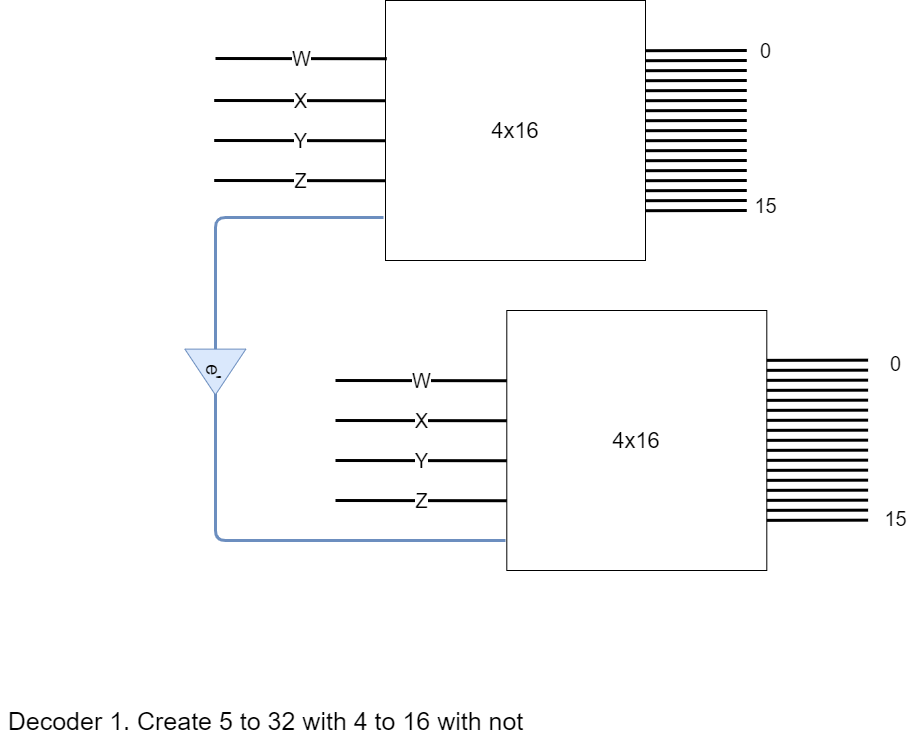

The diagram above was exported from draw.io. Its source (the exported page's mxGraphModel, read from the mxfile embedded in the PNG):
<mxGraphModel dx="2364" dy="777" grid="1" gridSize="10" guides="1" tooltips="1" connect="1" arrows="1" fold="1" page="1" pageScale="1" pageWidth="1169" pageHeight="827" math="0" shadow="0">
  <root>
    <mxCell id="Y3NhEuC_Rywo_tJpqaFj-0" />
    <mxCell id="Y3NhEuC_Rywo_tJpqaFj-1" parent="Y3NhEuC_Rywo_tJpqaFj-0" />
    <mxCell id="m1iONcPjjyY3uPRZDx3P-0" value="&lt;font style=&quot;font-size: 22px&quot;&gt;4x16&lt;/font&gt;" style="whiteSpace=wrap;html=1;aspect=fixed;" vertex="1" parent="Y3NhEuC_Rywo_tJpqaFj-1">
      <mxGeometry x="410" y="900" width="260" height="260" as="geometry" />
    </mxCell>
    <mxCell id="m1iONcPjjyY3uPRZDx3P-1" value="Decoder 1. Create 5 to 32 with 4 to 16 with not" style="text;html=1;align=center;verticalAlign=middle;resizable=0;points=[];autosize=1;fontSize=25;" vertex="1" parent="Y3NhEuC_Rywo_tJpqaFj-1">
      <mxGeometry x="25" y="1600" width="530" height="40" as="geometry" />
    </mxCell>
    <mxCell id="m1iONcPjjyY3uPRZDx3P-2" value="&lt;font style=&quot;font-size: 22px&quot;&gt;4x16&lt;/font&gt;" style="whiteSpace=wrap;html=1;aspect=fixed;" vertex="1" parent="Y3NhEuC_Rywo_tJpqaFj-1">
      <mxGeometry x="531.3" y="1210" width="260" height="260" as="geometry" />
    </mxCell>
    <mxCell id="m1iONcPjjyY3uPRZDx3P-3" value="W" style="endArrow=none;html=1;strokeWidth=3;fontSize=20;entryX=0.005;entryY=0.224;entryDx=0;entryDy=0;entryPerimeter=0;" edge="1" parent="Y3NhEuC_Rywo_tJpqaFj-1" target="m1iONcPjjyY3uPRZDx3P-0">
      <mxGeometry width="50" height="50" relative="1" as="geometry">
        <mxPoint x="240" y="958" as="sourcePoint" />
        <mxPoint x="270" y="940" as="targetPoint" />
      </mxGeometry>
    </mxCell>
    <mxCell id="m1iONcPjjyY3uPRZDx3P-4" value="X" style="endArrow=none;html=1;strokeWidth=3;fontSize=20;entryX=0.005;entryY=0.224;entryDx=0;entryDy=0;entryPerimeter=0;" edge="1" parent="Y3NhEuC_Rywo_tJpqaFj-1">
      <mxGeometry width="50" height="50" relative="1" as="geometry">
        <mxPoint x="238.69999999999982" y="1000" as="sourcePoint" />
        <mxPoint x="410" y="1000.2399999999998" as="targetPoint" />
      </mxGeometry>
    </mxCell>
    <mxCell id="m1iONcPjjyY3uPRZDx3P-5" value="Y" style="endArrow=none;html=1;strokeWidth=3;fontSize=20;entryX=0.005;entryY=0.224;entryDx=0;entryDy=0;entryPerimeter=0;" edge="1" parent="Y3NhEuC_Rywo_tJpqaFj-1">
      <mxGeometry width="50" height="50" relative="1" as="geometry">
        <mxPoint x="238.69999999999982" y="1040" as="sourcePoint" />
        <mxPoint x="410" y="1040.2399999999998" as="targetPoint" />
      </mxGeometry>
    </mxCell>
    <mxCell id="m1iONcPjjyY3uPRZDx3P-6" value="Z" style="endArrow=none;html=1;strokeWidth=3;fontSize=20;entryX=0.005;entryY=0.224;entryDx=0;entryDy=0;entryPerimeter=0;" edge="1" parent="Y3NhEuC_Rywo_tJpqaFj-1">
      <mxGeometry width="50" height="50" relative="1" as="geometry">
        <mxPoint x="238.69999999999982" y="1080" as="sourcePoint" />
        <mxPoint x="410" y="1080.2399999999998" as="targetPoint" />
      </mxGeometry>
    </mxCell>
    <mxCell id="m1iONcPjjyY3uPRZDx3P-7" value="W" style="endArrow=none;html=1;strokeWidth=3;fontSize=20;entryX=0.005;entryY=0.224;entryDx=0;entryDy=0;entryPerimeter=0;" edge="1" parent="Y3NhEuC_Rywo_tJpqaFj-1">
      <mxGeometry width="50" height="50" relative="1" as="geometry">
        <mxPoint x="360" y="1280" as="sourcePoint" />
        <mxPoint x="531.3000000000002" y="1280.2399999999998" as="targetPoint" />
      </mxGeometry>
    </mxCell>
    <mxCell id="m1iONcPjjyY3uPRZDx3P-8" value="X" style="endArrow=none;html=1;strokeWidth=3;fontSize=20;entryX=0.005;entryY=0.224;entryDx=0;entryDy=0;entryPerimeter=0;" edge="1" parent="Y3NhEuC_Rywo_tJpqaFj-1">
      <mxGeometry width="50" height="50" relative="1" as="geometry">
        <mxPoint x="360" y="1320" as="sourcePoint" />
        <mxPoint x="531.3000000000002" y="1320.2399999999998" as="targetPoint" />
      </mxGeometry>
    </mxCell>
    <mxCell id="m1iONcPjjyY3uPRZDx3P-9" value="Y" style="endArrow=none;html=1;strokeWidth=3;fontSize=20;entryX=0.005;entryY=0.224;entryDx=0;entryDy=0;entryPerimeter=0;" edge="1" parent="Y3NhEuC_Rywo_tJpqaFj-1">
      <mxGeometry width="50" height="50" relative="1" as="geometry">
        <mxPoint x="360" y="1360" as="sourcePoint" />
        <mxPoint x="531.3000000000002" y="1360.2399999999998" as="targetPoint" />
      </mxGeometry>
    </mxCell>
    <mxCell id="m1iONcPjjyY3uPRZDx3P-10" value="Z" style="endArrow=none;html=1;strokeWidth=3;fontSize=20;entryX=0.005;entryY=0.224;entryDx=0;entryDy=0;entryPerimeter=0;" edge="1" parent="Y3NhEuC_Rywo_tJpqaFj-1">
      <mxGeometry width="50" height="50" relative="1" as="geometry">
        <mxPoint x="360" y="1400" as="sourcePoint" />
        <mxPoint x="531.3000000000002" y="1400.2399999999998" as="targetPoint" />
      </mxGeometry>
    </mxCell>
    <mxCell id="m1iONcPjjyY3uPRZDx3P-11" value="" style="endArrow=none;html=1;strokeWidth=3;fontSize=20;entryX=-0.008;entryY=0.835;entryDx=0;entryDy=0;entryPerimeter=0;fillColor=#dae8fc;strokeColor=#6c8ebf;" edge="1" parent="Y3NhEuC_Rywo_tJpqaFj-1" target="m1iONcPjjyY3uPRZDx3P-0">
      <mxGeometry width="50" height="50" relative="1" as="geometry">
        <mxPoint x="530" y="1440" as="sourcePoint" />
        <mxPoint x="380" y="1110" as="targetPoint" />
        <Array as="points">
          <mxPoint x="240" y="1440" />
          <mxPoint x="240" y="1117" />
        </Array>
      </mxGeometry>
    </mxCell>
    <mxCell id="m1iONcPjjyY3uPRZDx3P-12" value="e'" style="triangle;whiteSpace=wrap;html=1;fillColor=#dae8fc;fontSize=20;rotation=90;strokeColor=#6c8ebf;" vertex="1" parent="Y3NhEuC_Rywo_tJpqaFj-1">
      <mxGeometry x="217" y="1241" width="45.75" height="61" as="geometry" />
    </mxCell>
    <mxCell id="m1iONcPjjyY3uPRZDx3P-13" value="" style="endArrow=none;html=1;strokeWidth=3;fontSize=20;exitX=0.995;exitY=0.02;exitDx=0;exitDy=0;exitPerimeter=0;" edge="1" parent="Y3NhEuC_Rywo_tJpqaFj-1">
      <mxGeometry width="50" height="50" relative="1" as="geometry">
        <mxPoint x="670" y="960.1999999999998" as="sourcePoint" />
        <mxPoint x="771.3000000000002" y="960" as="targetPoint" />
      </mxGeometry>
    </mxCell>
    <mxCell id="m1iONcPjjyY3uPRZDx3P-14" value="" style="endArrow=none;html=1;strokeWidth=3;fontSize=20;exitX=0.995;exitY=0.02;exitDx=0;exitDy=0;exitPerimeter=0;" edge="1" parent="Y3NhEuC_Rywo_tJpqaFj-1">
      <mxGeometry width="50" height="50" relative="1" as="geometry">
        <mxPoint x="670" y="970.1999999999998" as="sourcePoint" />
        <mxPoint x="771.3000000000002" y="970" as="targetPoint" />
      </mxGeometry>
    </mxCell>
    <mxCell id="m1iONcPjjyY3uPRZDx3P-15" value="" style="endArrow=none;html=1;strokeWidth=3;fontSize=20;exitX=0.995;exitY=0.02;exitDx=0;exitDy=0;exitPerimeter=0;" edge="1" parent="Y3NhEuC_Rywo_tJpqaFj-1">
      <mxGeometry width="50" height="50" relative="1" as="geometry">
        <mxPoint x="670" y="980.1999999999998" as="sourcePoint" />
        <mxPoint x="771.3000000000002" y="980" as="targetPoint" />
      </mxGeometry>
    </mxCell>
    <mxCell id="m1iONcPjjyY3uPRZDx3P-16" value="" style="endArrow=none;html=1;strokeWidth=3;fontSize=20;exitX=0.995;exitY=0.02;exitDx=0;exitDy=0;exitPerimeter=0;" edge="1" parent="Y3NhEuC_Rywo_tJpqaFj-1">
      <mxGeometry width="50" height="50" relative="1" as="geometry">
        <mxPoint x="670" y="990.1999999999998" as="sourcePoint" />
        <mxPoint x="771.3000000000002" y="990" as="targetPoint" />
      </mxGeometry>
    </mxCell>
    <mxCell id="m1iONcPjjyY3uPRZDx3P-17" value="" style="endArrow=none;html=1;strokeWidth=3;fontSize=20;exitX=0.995;exitY=0.02;exitDx=0;exitDy=0;exitPerimeter=0;" edge="1" parent="Y3NhEuC_Rywo_tJpqaFj-1">
      <mxGeometry width="50" height="50" relative="1" as="geometry">
        <mxPoint x="670" y="1000.1999999999998" as="sourcePoint" />
        <mxPoint x="771.3000000000002" y="1000" as="targetPoint" />
      </mxGeometry>
    </mxCell>
    <mxCell id="m1iONcPjjyY3uPRZDx3P-18" value="" style="endArrow=none;html=1;strokeWidth=3;fontSize=20;exitX=0.995;exitY=0.02;exitDx=0;exitDy=0;exitPerimeter=0;" edge="1" parent="Y3NhEuC_Rywo_tJpqaFj-1">
      <mxGeometry width="50" height="50" relative="1" as="geometry">
        <mxPoint x="670" y="1010.1999999999998" as="sourcePoint" />
        <mxPoint x="771.3000000000002" y="1010" as="targetPoint" />
      </mxGeometry>
    </mxCell>
    <mxCell id="m1iONcPjjyY3uPRZDx3P-19" value="" style="endArrow=none;html=1;strokeWidth=3;fontSize=20;exitX=0.995;exitY=0.02;exitDx=0;exitDy=0;exitPerimeter=0;" edge="1" parent="Y3NhEuC_Rywo_tJpqaFj-1">
      <mxGeometry width="50" height="50" relative="1" as="geometry">
        <mxPoint x="670" y="1020.1999999999998" as="sourcePoint" />
        <mxPoint x="771.3000000000002" y="1020" as="targetPoint" />
      </mxGeometry>
    </mxCell>
    <mxCell id="m1iONcPjjyY3uPRZDx3P-20" value="" style="endArrow=none;html=1;strokeWidth=3;fontSize=20;exitX=0.995;exitY=0.02;exitDx=0;exitDy=0;exitPerimeter=0;" edge="1" parent="Y3NhEuC_Rywo_tJpqaFj-1">
      <mxGeometry width="50" height="50" relative="1" as="geometry">
        <mxPoint x="670" y="1030.1999999999998" as="sourcePoint" />
        <mxPoint x="771.3000000000002" y="1030" as="targetPoint" />
      </mxGeometry>
    </mxCell>
    <mxCell id="m1iONcPjjyY3uPRZDx3P-21" value="" style="endArrow=none;html=1;strokeWidth=3;fontSize=20;exitX=0.995;exitY=0.02;exitDx=0;exitDy=0;exitPerimeter=0;" edge="1" parent="Y3NhEuC_Rywo_tJpqaFj-1">
      <mxGeometry width="50" height="50" relative="1" as="geometry">
        <mxPoint x="670" y="1040.1999999999998" as="sourcePoint" />
        <mxPoint x="771.3000000000002" y="1040" as="targetPoint" />
      </mxGeometry>
    </mxCell>
    <mxCell id="m1iONcPjjyY3uPRZDx3P-22" value="" style="endArrow=none;html=1;strokeWidth=3;fontSize=20;exitX=0.995;exitY=0.02;exitDx=0;exitDy=0;exitPerimeter=0;" edge="1" parent="Y3NhEuC_Rywo_tJpqaFj-1">
      <mxGeometry width="50" height="50" relative="1" as="geometry">
        <mxPoint x="670" y="1050.1999999999998" as="sourcePoint" />
        <mxPoint x="771.3000000000002" y="1050" as="targetPoint" />
      </mxGeometry>
    </mxCell>
    <mxCell id="m1iONcPjjyY3uPRZDx3P-23" value="" style="endArrow=none;html=1;strokeWidth=3;fontSize=20;exitX=0.995;exitY=0.02;exitDx=0;exitDy=0;exitPerimeter=0;" edge="1" parent="Y3NhEuC_Rywo_tJpqaFj-1">
      <mxGeometry width="50" height="50" relative="1" as="geometry">
        <mxPoint x="670" y="1060.1999999999998" as="sourcePoint" />
        <mxPoint x="771.3000000000002" y="1060" as="targetPoint" />
      </mxGeometry>
    </mxCell>
    <mxCell id="m1iONcPjjyY3uPRZDx3P-24" value="" style="endArrow=none;html=1;strokeWidth=3;fontSize=20;exitX=0.995;exitY=0.02;exitDx=0;exitDy=0;exitPerimeter=0;" edge="1" parent="Y3NhEuC_Rywo_tJpqaFj-1">
      <mxGeometry width="50" height="50" relative="1" as="geometry">
        <mxPoint x="670" y="1070.1999999999998" as="sourcePoint" />
        <mxPoint x="771.3000000000002" y="1070" as="targetPoint" />
      </mxGeometry>
    </mxCell>
    <mxCell id="m1iONcPjjyY3uPRZDx3P-25" value="" style="endArrow=none;html=1;strokeWidth=3;fontSize=20;exitX=0.995;exitY=0.02;exitDx=0;exitDy=0;exitPerimeter=0;" edge="1" parent="Y3NhEuC_Rywo_tJpqaFj-1">
      <mxGeometry width="50" height="50" relative="1" as="geometry">
        <mxPoint x="670" y="1080.1999999999998" as="sourcePoint" />
        <mxPoint x="771.3000000000002" y="1080" as="targetPoint" />
      </mxGeometry>
    </mxCell>
    <mxCell id="m1iONcPjjyY3uPRZDx3P-26" value="" style="endArrow=none;html=1;strokeWidth=3;fontSize=20;exitX=0.995;exitY=0.02;exitDx=0;exitDy=0;exitPerimeter=0;" edge="1" parent="Y3NhEuC_Rywo_tJpqaFj-1">
      <mxGeometry width="50" height="50" relative="1" as="geometry">
        <mxPoint x="670" y="1090.1999999999998" as="sourcePoint" />
        <mxPoint x="771.3000000000002" y="1090" as="targetPoint" />
      </mxGeometry>
    </mxCell>
    <mxCell id="m1iONcPjjyY3uPRZDx3P-27" value="" style="endArrow=none;html=1;strokeWidth=3;fontSize=20;exitX=0.995;exitY=0.02;exitDx=0;exitDy=0;exitPerimeter=0;" edge="1" parent="Y3NhEuC_Rywo_tJpqaFj-1">
      <mxGeometry width="50" height="50" relative="1" as="geometry">
        <mxPoint x="670" y="1100.1999999999998" as="sourcePoint" />
        <mxPoint x="771.3000000000002" y="1100" as="targetPoint" />
      </mxGeometry>
    </mxCell>
    <mxCell id="m1iONcPjjyY3uPRZDx3P-28" value="" style="endArrow=none;html=1;strokeWidth=3;fontSize=20;exitX=0.995;exitY=0.02;exitDx=0;exitDy=0;exitPerimeter=0;" edge="1" parent="Y3NhEuC_Rywo_tJpqaFj-1">
      <mxGeometry width="50" height="50" relative="1" as="geometry">
        <mxPoint x="670" y="1110.1999999999998" as="sourcePoint" />
        <mxPoint x="771.3000000000002" y="1110" as="targetPoint" />
      </mxGeometry>
    </mxCell>
    <mxCell id="m1iONcPjjyY3uPRZDx3P-29" value="" style="endArrow=none;html=1;strokeWidth=3;fontSize=20;exitX=0.995;exitY=0.02;exitDx=0;exitDy=0;exitPerimeter=0;" edge="1" parent="Y3NhEuC_Rywo_tJpqaFj-1">
      <mxGeometry width="50" height="50" relative="1" as="geometry">
        <mxPoint x="670" y="950.1999999999998" as="sourcePoint" />
        <mxPoint x="771.3000000000002" y="950" as="targetPoint" />
      </mxGeometry>
    </mxCell>
    <mxCell id="m1iONcPjjyY3uPRZDx3P-30" value="" style="endArrow=none;html=1;strokeWidth=3;fontSize=20;exitX=0.995;exitY=0.02;exitDx=0;exitDy=0;exitPerimeter=0;" edge="1" parent="Y3NhEuC_Rywo_tJpqaFj-1">
      <mxGeometry width="50" height="50" relative="1" as="geometry">
        <mxPoint x="791.3000000000002" y="1269.8600000000001" as="sourcePoint" />
        <mxPoint x="892.5999999999999" y="1269.6599999999999" as="targetPoint" />
      </mxGeometry>
    </mxCell>
    <mxCell id="m1iONcPjjyY3uPRZDx3P-31" value="" style="endArrow=none;html=1;strokeWidth=3;fontSize=20;exitX=0.995;exitY=0.02;exitDx=0;exitDy=0;exitPerimeter=0;" edge="1" parent="Y3NhEuC_Rywo_tJpqaFj-1">
      <mxGeometry width="50" height="50" relative="1" as="geometry">
        <mxPoint x="791.3000000000002" y="1279.8600000000001" as="sourcePoint" />
        <mxPoint x="892.5999999999999" y="1279.6599999999999" as="targetPoint" />
      </mxGeometry>
    </mxCell>
    <mxCell id="m1iONcPjjyY3uPRZDx3P-32" value="" style="endArrow=none;html=1;strokeWidth=3;fontSize=20;exitX=0.995;exitY=0.02;exitDx=0;exitDy=0;exitPerimeter=0;" edge="1" parent="Y3NhEuC_Rywo_tJpqaFj-1">
      <mxGeometry width="50" height="50" relative="1" as="geometry">
        <mxPoint x="791.3000000000002" y="1289.8600000000001" as="sourcePoint" />
        <mxPoint x="892.5999999999999" y="1289.6599999999999" as="targetPoint" />
      </mxGeometry>
    </mxCell>
    <mxCell id="m1iONcPjjyY3uPRZDx3P-33" value="" style="endArrow=none;html=1;strokeWidth=3;fontSize=20;exitX=0.995;exitY=0.02;exitDx=0;exitDy=0;exitPerimeter=0;" edge="1" parent="Y3NhEuC_Rywo_tJpqaFj-1">
      <mxGeometry width="50" height="50" relative="1" as="geometry">
        <mxPoint x="791.3000000000002" y="1299.8600000000001" as="sourcePoint" />
        <mxPoint x="892.5999999999999" y="1299.6599999999999" as="targetPoint" />
      </mxGeometry>
    </mxCell>
    <mxCell id="m1iONcPjjyY3uPRZDx3P-34" value="" style="endArrow=none;html=1;strokeWidth=3;fontSize=20;exitX=0.995;exitY=0.02;exitDx=0;exitDy=0;exitPerimeter=0;" edge="1" parent="Y3NhEuC_Rywo_tJpqaFj-1">
      <mxGeometry width="50" height="50" relative="1" as="geometry">
        <mxPoint x="791.3000000000002" y="1309.8600000000001" as="sourcePoint" />
        <mxPoint x="892.5999999999999" y="1309.6599999999999" as="targetPoint" />
      </mxGeometry>
    </mxCell>
    <mxCell id="m1iONcPjjyY3uPRZDx3P-35" value="" style="endArrow=none;html=1;strokeWidth=3;fontSize=20;exitX=0.995;exitY=0.02;exitDx=0;exitDy=0;exitPerimeter=0;" edge="1" parent="Y3NhEuC_Rywo_tJpqaFj-1">
      <mxGeometry width="50" height="50" relative="1" as="geometry">
        <mxPoint x="791.3000000000002" y="1319.8600000000001" as="sourcePoint" />
        <mxPoint x="892.5999999999999" y="1319.6599999999999" as="targetPoint" />
      </mxGeometry>
    </mxCell>
    <mxCell id="m1iONcPjjyY3uPRZDx3P-36" value="" style="endArrow=none;html=1;strokeWidth=3;fontSize=20;exitX=0.995;exitY=0.02;exitDx=0;exitDy=0;exitPerimeter=0;" edge="1" parent="Y3NhEuC_Rywo_tJpqaFj-1">
      <mxGeometry width="50" height="50" relative="1" as="geometry">
        <mxPoint x="791.3000000000002" y="1329.8600000000001" as="sourcePoint" />
        <mxPoint x="892.5999999999999" y="1329.6599999999999" as="targetPoint" />
      </mxGeometry>
    </mxCell>
    <mxCell id="m1iONcPjjyY3uPRZDx3P-37" value="" style="endArrow=none;html=1;strokeWidth=3;fontSize=20;exitX=0.995;exitY=0.02;exitDx=0;exitDy=0;exitPerimeter=0;" edge="1" parent="Y3NhEuC_Rywo_tJpqaFj-1">
      <mxGeometry width="50" height="50" relative="1" as="geometry">
        <mxPoint x="791.3000000000002" y="1339.8600000000001" as="sourcePoint" />
        <mxPoint x="892.5999999999999" y="1339.6599999999999" as="targetPoint" />
      </mxGeometry>
    </mxCell>
    <mxCell id="m1iONcPjjyY3uPRZDx3P-38" value="" style="endArrow=none;html=1;strokeWidth=3;fontSize=20;exitX=0.995;exitY=0.02;exitDx=0;exitDy=0;exitPerimeter=0;" edge="1" parent="Y3NhEuC_Rywo_tJpqaFj-1">
      <mxGeometry width="50" height="50" relative="1" as="geometry">
        <mxPoint x="791.3000000000002" y="1349.8600000000001" as="sourcePoint" />
        <mxPoint x="892.5999999999999" y="1349.6599999999999" as="targetPoint" />
      </mxGeometry>
    </mxCell>
    <mxCell id="m1iONcPjjyY3uPRZDx3P-39" value="" style="endArrow=none;html=1;strokeWidth=3;fontSize=20;exitX=0.995;exitY=0.02;exitDx=0;exitDy=0;exitPerimeter=0;" edge="1" parent="Y3NhEuC_Rywo_tJpqaFj-1">
      <mxGeometry width="50" height="50" relative="1" as="geometry">
        <mxPoint x="791.3000000000002" y="1359.8600000000001" as="sourcePoint" />
        <mxPoint x="892.5999999999999" y="1359.6599999999999" as="targetPoint" />
      </mxGeometry>
    </mxCell>
    <mxCell id="m1iONcPjjyY3uPRZDx3P-40" value="" style="endArrow=none;html=1;strokeWidth=3;fontSize=20;exitX=0.995;exitY=0.02;exitDx=0;exitDy=0;exitPerimeter=0;" edge="1" parent="Y3NhEuC_Rywo_tJpqaFj-1">
      <mxGeometry width="50" height="50" relative="1" as="geometry">
        <mxPoint x="791.3000000000002" y="1369.8600000000001" as="sourcePoint" />
        <mxPoint x="892.5999999999999" y="1369.6599999999999" as="targetPoint" />
      </mxGeometry>
    </mxCell>
    <mxCell id="m1iONcPjjyY3uPRZDx3P-41" value="" style="endArrow=none;html=1;strokeWidth=3;fontSize=20;exitX=0.995;exitY=0.02;exitDx=0;exitDy=0;exitPerimeter=0;" edge="1" parent="Y3NhEuC_Rywo_tJpqaFj-1">
      <mxGeometry width="50" height="50" relative="1" as="geometry">
        <mxPoint x="791.3000000000002" y="1379.8600000000001" as="sourcePoint" />
        <mxPoint x="892.5999999999999" y="1379.6599999999999" as="targetPoint" />
      </mxGeometry>
    </mxCell>
    <mxCell id="m1iONcPjjyY3uPRZDx3P-42" value="" style="endArrow=none;html=1;strokeWidth=3;fontSize=20;exitX=0.995;exitY=0.02;exitDx=0;exitDy=0;exitPerimeter=0;" edge="1" parent="Y3NhEuC_Rywo_tJpqaFj-1">
      <mxGeometry width="50" height="50" relative="1" as="geometry">
        <mxPoint x="791.3000000000002" y="1389.8600000000001" as="sourcePoint" />
        <mxPoint x="892.5999999999999" y="1389.6599999999999" as="targetPoint" />
      </mxGeometry>
    </mxCell>
    <mxCell id="m1iONcPjjyY3uPRZDx3P-43" value="" style="endArrow=none;html=1;strokeWidth=3;fontSize=20;exitX=0.995;exitY=0.02;exitDx=0;exitDy=0;exitPerimeter=0;" edge="1" parent="Y3NhEuC_Rywo_tJpqaFj-1">
      <mxGeometry width="50" height="50" relative="1" as="geometry">
        <mxPoint x="791.3000000000002" y="1399.8600000000001" as="sourcePoint" />
        <mxPoint x="892.5999999999999" y="1399.6599999999999" as="targetPoint" />
      </mxGeometry>
    </mxCell>
    <mxCell id="m1iONcPjjyY3uPRZDx3P-44" value="" style="endArrow=none;html=1;strokeWidth=3;fontSize=20;exitX=0.995;exitY=0.02;exitDx=0;exitDy=0;exitPerimeter=0;" edge="1" parent="Y3NhEuC_Rywo_tJpqaFj-1">
      <mxGeometry width="50" height="50" relative="1" as="geometry">
        <mxPoint x="791.3000000000002" y="1409.8600000000001" as="sourcePoint" />
        <mxPoint x="892.5999999999999" y="1409.6599999999999" as="targetPoint" />
      </mxGeometry>
    </mxCell>
    <mxCell id="m1iONcPjjyY3uPRZDx3P-45" value="" style="endArrow=none;html=1;strokeWidth=3;fontSize=20;exitX=0.995;exitY=0.02;exitDx=0;exitDy=0;exitPerimeter=0;" edge="1" parent="Y3NhEuC_Rywo_tJpqaFj-1">
      <mxGeometry width="50" height="50" relative="1" as="geometry">
        <mxPoint x="791.3000000000002" y="1419.8600000000001" as="sourcePoint" />
        <mxPoint x="892.5999999999999" y="1419.6599999999999" as="targetPoint" />
      </mxGeometry>
    </mxCell>
    <mxCell id="m1iONcPjjyY3uPRZDx3P-46" value="" style="endArrow=none;html=1;strokeWidth=3;fontSize=20;exitX=0.995;exitY=0.02;exitDx=0;exitDy=0;exitPerimeter=0;" edge="1" parent="Y3NhEuC_Rywo_tJpqaFj-1">
      <mxGeometry width="50" height="50" relative="1" as="geometry">
        <mxPoint x="791.3000000000002" y="1259.8600000000001" as="sourcePoint" />
        <mxPoint x="892.5999999999999" y="1259.6599999999999" as="targetPoint" />
      </mxGeometry>
    </mxCell>
    <mxCell id="m1iONcPjjyY3uPRZDx3P-47" value="0" style="text;html=1;align=center;verticalAlign=middle;resizable=0;points=[];autosize=1;fontSize=20;" vertex="1" parent="Y3NhEuC_Rywo_tJpqaFj-1">
      <mxGeometry x="775" y="935" width="30" height="30" as="geometry" />
    </mxCell>
    <mxCell id="m1iONcPjjyY3uPRZDx3P-48" value="15" style="text;html=1;align=center;verticalAlign=middle;resizable=0;points=[];autosize=1;fontSize=20;" vertex="1" parent="Y3NhEuC_Rywo_tJpqaFj-1">
      <mxGeometry x="770" y="1090" width="40" height="30" as="geometry" />
    </mxCell>
    <mxCell id="m1iONcPjjyY3uPRZDx3P-49" value="0" style="text;html=1;align=center;verticalAlign=middle;resizable=0;points=[];autosize=1;fontSize=20;" vertex="1" parent="Y3NhEuC_Rywo_tJpqaFj-1">
      <mxGeometry x="905" y="1247.5" width="30" height="30" as="geometry" />
    </mxCell>
    <mxCell id="m1iONcPjjyY3uPRZDx3P-50" value="15" style="text;html=1;align=center;verticalAlign=middle;resizable=0;points=[];autosize=1;fontSize=20;" vertex="1" parent="Y3NhEuC_Rywo_tJpqaFj-1">
      <mxGeometry x="900" y="1402.5" width="40" height="30" as="geometry" />
    </mxCell>
  </root>
</mxGraphModel>